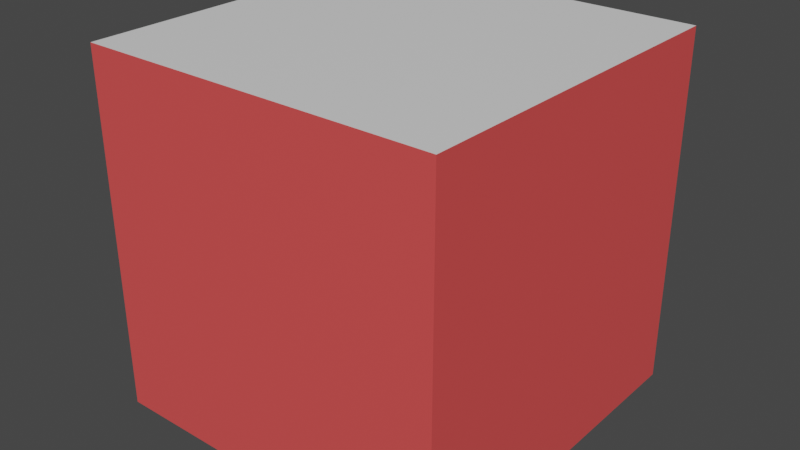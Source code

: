 # Source: teste2.blend  (saved by Blender 3.3.6; exported with 4.5.12 LTS)
import bpy
from mathutils import Matrix  # noqa: F401  (used for matrix-valued properties, if any)

bpy.ops.wm.read_factory_settings(use_empty=True)
scene = bpy.context.scene
scene.name = 'Scene'

# ---- collections
col_collection = bpy.data.collections.new('Collection'); scene.collection.children.link(col_collection)

# ---- materials (node trees are filled in below, after node groups)
mat_vermelho = bpy.data.materials.new('vermelho')
mat_vermelho.alpha_threshold = 0.0
mat_vermelho.use_transparent_shadow = False
mat_vermelho.roughness = 0.5
mat_vermelho.line_color = (0.0, 0.0, 0.0, 1.0)
mat_branco = bpy.data.materials.new('branco')
mat_branco.use_transparent_shadow = False

# ---- material node trees
mat_vermelho.use_nodes = True; mat_vermelho.node_tree.nodes.clear()
_N = mat_vermelho.node_tree.nodes; _L = mat_vermelho.node_tree.links
n0 = _N.new('ShaderNodeOutputMaterial'); n0.name = 'Material Output'; n0.location = (300, 300)
n1 = _N.new('ShaderNodeBsdfPrincipled'); n1.name = 'Principled BSDF'; n1.location = (10, 300)
n1.distribution = 'GGX'
n1.subsurface_method = 'RANDOM_WALK_SKIN'
n1.inputs[0].default_value = (0.8, 0.08072, 0.07914, 1.0)
n1.inputs[3].default_value = 1.45
n1.inputs[27].default_value = (0.0, 0.0, 0.0, 1.0)
n1.inputs[28].default_value = 1.0
_L.new(n1.outputs[0], n0.inputs[0])
n0.is_active_output = True
mat_branco.use_nodes = True; mat_branco.node_tree.nodes.clear()
_N = mat_branco.node_tree.nodes; _L = mat_branco.node_tree.links
n0 = _N.new('ShaderNodeBsdfPrincipled'); n0.name = 'Principled BSDF'; n0.location = (10, 300)
n0.distribution = 'GGX'
n0.subsurface_method = 'RANDOM_WALK_SKIN'
n0.inputs[3].default_value = 1.45
n0.inputs[27].default_value = (0.0, 0.0, 0.0, 1.0)
n0.inputs[28].default_value = 1.0
n1 = _N.new('ShaderNodeOutputMaterial'); n1.name = 'Material Output'; n1.location = (300, 300)
_L.new(n0.outputs[0], n1.inputs[0])
n1.is_active_output = True

# ---- world
world_world = bpy.data.worlds.new('World'); scene.world = world_world
world_world.use_nodes = True; world_world.node_tree.nodes.clear()
_N = world_world.node_tree.nodes; _L = world_world.node_tree.links
n0 = _N.new('ShaderNodeOutputWorld'); n0.name = 'World Output'; n0.location = (300, 300)
n1 = _N.new('ShaderNodeBackground'); n1.name = 'Background'; n1.location = (10, 300)
n1.inputs[0].default_value = (0.05088, 0.05088, 0.05088, 1.0)
_L.new(n1.outputs[0], n0.inputs[0])
n0.is_active_output = True
world_world.color = (0.05088, 0.05088, 0.05088)
world_world.use_sun_shadow = False
world_world.sun_shadow_jitter_overblur = 0.0

# ---- meshes
me_cube = bpy.data.meshes.new('Cube')
me_cube.from_pydata([(1.0, 1.0, 2.0), (1.0, 1.0, 0.0), (1.0, -1.0, 2.0), (1.0, -1.0, 0.0), (-1.0, 1.0, 2.0), (-1.0, 1.0, 0.0), (-1.0, -1.0, 2.0), (-1.0, -1.0, 0.0)], [], [(0, 4, 6, 2), (3, 2, 6, 7), (7, 6, 4, 5), (5, 1, 3, 7), (1, 0, 2, 3), (5, 4, 0, 1)])
me_cube.polygons.foreach_set('material_index', [1, 0, 0, 0, 0, 0])
_uv = me_cube.uv_layers.new(name='UVMap')
_uv.uv.foreach_set('vector', [0.625, 0.5, 0.875, 0.5, 0.875, 0.75, 0.625, 0.75, 0.375, 0.75, 0.625, 0.75, 0.625, 1.0, 0.375, 1.0, 0.375, 0.0, 0.625, 0.0, 0.625, 0.25, 0.375, 0.25, 0.125, 0.5, 0.375, 0.5, 0.375, 0.75, 0.125, 0.75, 0.375, 0.5, 0.625, 0.5, 0.625, 0.75, 0.375, 0.75, 0.375, 0.25, 0.625, 0.25, 0.625, 0.5, 0.375, 0.5])
me_cube.materials.append(mat_vermelho)
me_cube.materials.append(mat_branco)
me_cube.use_mirror_vertex_groups = False
me_cube.update()

# ---- objects
ob_cube = bpy.data.objects.new('Cube', me_cube)

# ---- transforms, parenting, visibility, modifiers, constraints
ob_cube.location = (0.0, 0.0, 0.0)
ob_cube.lock_rotations_4d = False
ob_cube.empty_display_type = 'ARROWS'
ob_cube.lineart.crease_threshold = 0.0

# ---- collection membership
col_collection.objects.link(ob_cube)

# ---- scene / render settings (as saved in the file)
scene.frame_start = 1; scene.frame_end = 250; scene.frame_set(1)
scene.render.engine = 'BLENDER_EEVEE_NEXT'
scene.cycles.sampling_pattern = 'TABULATED_SOBOL'
scene.cycles.use_light_tree = False
scene.view_settings.view_transform = 'Filmic'
bpy.context.view_layer.update()

# ---- added for rendering (the .blend has no active camera and no usable light): camera, sun
cam_auto = bpy.data.cameras.new('AutoCamera')
cam_auto.lens = 50.0
cam_auto.sensor_width = 36.0
cam_auto.clip_end = 1000.0
ob_auto_camera = bpy.data.objects.new('AutoCamera', cam_auto)
scene.collection.objects.link(ob_auto_camera)
ob_auto_camera.location = (3.20507, -3.84609, 3.56406)
ob_auto_camera.rotation_euler = (1.09748, -7.21219e-08, 0.694738)
scene.camera = ob_auto_camera
light_auto_sun = bpy.data.lights.new('AutoSun', 'SUN')
light_auto_sun.energy = 3.0
light_auto_sun.angle = 0.0523599
ob_auto_sun = bpy.data.objects.new('AutoSun', light_auto_sun)
scene.collection.objects.link(ob_auto_sun)
ob_auto_sun.rotation_euler = (0.872665, 0.174533, 0.523599)
bpy.context.view_layer.update()
